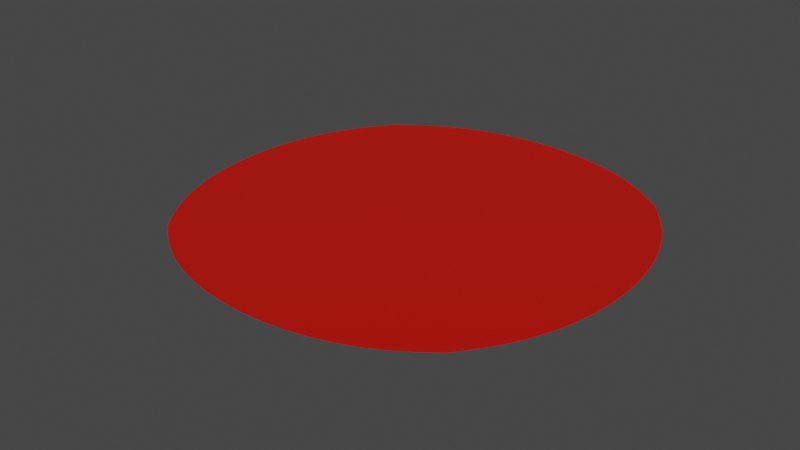 # Source: blood.blend  (saved by Blender 2.90.8; exported with 4.5.12 LTS)
import bpy
from mathutils import Matrix  # noqa: F401  (used for matrix-valued properties, if any)

bpy.ops.wm.read_factory_settings(use_empty=True)
scene = bpy.context.scene
scene.name = 'Scene'

# ---- collections
col_collection = bpy.data.collections.new('Collection'); scene.collection.children.link(col_collection)

# ---- materials (node trees are filled in below, after node groups)
mat_blood = bpy.data.materials.new('Blood')
mat_blood.use_transparent_shadow = False

# ---- material node trees
mat_blood.use_nodes = True; mat_blood.node_tree.nodes.clear()
_N = mat_blood.node_tree.nodes; _L = mat_blood.node_tree.links
n0 = _N.new('ShaderNodeBsdfPrincipled'); n0.name = 'Principled BSDF'; n0.location = (10, 300)
n0.distribution = 'GGX'
n0.subsurface_method = 'BURLEY'
n0.inputs[0].default_value = (0.5815, 0.004363, 0.0, 1.0)
n0.inputs[3].default_value = 1.45
n0.inputs[27].default_value = (0.0, 0.0, 0.0, 1.0)
n0.inputs[28].default_value = 1.0
n1 = _N.new('ShaderNodeOutputMaterial'); n1.name = 'Material Output'; n1.location = (300, 300)
_L.new(n0.outputs[0], n1.inputs[0])
n1.is_active_output = True

# ---- world
world_world = bpy.data.worlds.new('World'); scene.world = world_world
world_world.use_nodes = True; world_world.node_tree.nodes.clear()
_N = world_world.node_tree.nodes; _L = world_world.node_tree.links
n0 = _N.new('ShaderNodeOutputWorld'); n0.name = 'World Output'; n0.location = (300, 300)
n1 = _N.new('ShaderNodeBackground'); n1.name = 'Background'; n1.location = (10, 300)
n1.inputs[0].default_value = (0.05088, 0.05088, 0.05088, 1.0)
_L.new(n1.outputs[0], n0.inputs[0])
n0.is_active_output = True
world_world.color = (0.05088, 0.05088, 0.05088)
world_world.use_sun_shadow = False
world_world.sun_shadow_jitter_overblur = 0.0

# ---- meshes
me_plane = bpy.data.meshes.new('Plane')
me_plane.from_pydata([(-1.0, -1.0, 0.0), (1.0, -1.0, 0.0), (-1.0, 1.0, 0.0), (1.0, 1.0, 0.0)], [], [(0, 1, 3, 2)])
_uv = me_plane.uv_layers.new(name='UVMap')
_uv.uv.foreach_set('vector', [0.0, 0.0, 1.0, 0.0, 1.0, 1.0, 0.0, 1.0])
me_plane.materials.append(mat_blood)
me_plane.use_remesh_fix_poles = True
me_plane.use_remesh_preserve_attributes = False
me_plane.use_mirror_vertex_groups = False
me_plane.update()

# ---- objects
ob_blood = bpy.data.objects.new('Blood', me_plane)

# ---- transforms, parenting, visibility, modifiers, constraints
ob_blood.location = (0.0, 0.0, 0.0)
ob_blood.lineart.crease_threshold = 0.0
_m = ob_blood.modifiers.new('Subdivision', 'SUBSURF')
_m.uv_smooth = 'PRESERVE_CORNERS'
_m.levels = 4
_m.render_levels = 4
_m = ob_blood.modifiers.new('Displace', 'DISPLACE')
_m.strength = 0.2
_m.direction = 'Y'

# ---- collection membership
col_collection.objects.link(ob_blood)

# ---- scene / render settings (as saved in the file)
scene.frame_start = 1; scene.frame_end = 250; scene.frame_set(1)
scene.render.engine = 'BLENDER_EEVEE_NEXT'
scene.cycles.use_denoising = False
scene.cycles.samples = 128
scene.cycles.sampling_pattern = 'TABULATED_SOBOL'
scene.cycles.use_adaptive_sampling = False
scene.cycles.use_light_tree = False
scene.view_settings.view_transform = 'Filmic'
bpy.context.view_layer.update()

# ---- added for rendering (the .blend has no active camera and no usable light): camera, sun
cam_auto = bpy.data.cameras.new('AutoCamera')
cam_auto.lens = 50.0
cam_auto.sensor_width = 36.0
cam_auto.clip_end = 1000.0
ob_auto_camera = bpy.data.objects.new('AutoCamera', cam_auto)
scene.collection.objects.link(ob_auto_camera)
ob_auto_camera.location = (2.41492, -2.89192, 1.93194)
ob_auto_camera.rotation_euler = (1.09748, -7.21219e-08, 0.694738)
scene.camera = ob_auto_camera
light_auto_sun = bpy.data.lights.new('AutoSun', 'SUN')
light_auto_sun.energy = 3.0
light_auto_sun.angle = 0.0523599
ob_auto_sun = bpy.data.objects.new('AutoSun', light_auto_sun)
scene.collection.objects.link(ob_auto_sun)
ob_auto_sun.rotation_euler = (0.872665, 0.174533, 0.523599)
bpy.context.view_layer.update()

